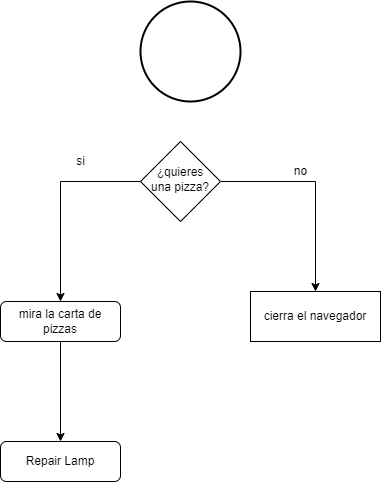

The diagram above was exported from draw.io. Its source (the exported page's mxGraphModel, read from the mxfile embedded in the PNG):
<mxGraphModel dx="510" dy="1891" grid="1" gridSize="10" guides="1" tooltips="1" connect="1" arrows="1" fold="1" page="1" pageScale="1" pageWidth="827" pageHeight="1169" math="0" shadow="0">
  <root>
    <mxCell id="WIyWlLk6GJQsqaUBKTNV-0" />
    <mxCell id="WIyWlLk6GJQsqaUBKTNV-1" parent="WIyWlLk6GJQsqaUBKTNV-0" />
    <mxCell id="nnc-yZmQPNAFkcpwU0Jk-3" style="edgeStyle=orthogonalEdgeStyle;rounded=0;orthogonalLoop=1;jettySize=auto;html=1;entryX=0.5;entryY=0;entryDx=0;entryDy=0;" edge="1" parent="WIyWlLk6GJQsqaUBKTNV-1" source="WIyWlLk6GJQsqaUBKTNV-10" target="WIyWlLk6GJQsqaUBKTNV-11">
      <mxGeometry relative="1" as="geometry" />
    </mxCell>
    <mxCell id="nnc-yZmQPNAFkcpwU0Jk-4" style="edgeStyle=orthogonalEdgeStyle;rounded=0;orthogonalLoop=1;jettySize=auto;html=1;entryX=0.5;entryY=0;entryDx=0;entryDy=0;" edge="1" parent="WIyWlLk6GJQsqaUBKTNV-1" source="WIyWlLk6GJQsqaUBKTNV-10" target="nnc-yZmQPNAFkcpwU0Jk-2">
      <mxGeometry relative="1" as="geometry" />
    </mxCell>
    <mxCell id="WIyWlLk6GJQsqaUBKTNV-10" value="¿quieres una pizza?" style="rhombus;whiteSpace=wrap;html=1;shadow=0;fontFamily=Helvetica;fontSize=12;align=center;strokeWidth=1;spacing=6;spacingTop=-4;" parent="WIyWlLk6GJQsqaUBKTNV-1" vertex="1">
      <mxGeometry x="190" y="140" width="80" height="80" as="geometry" />
    </mxCell>
    <mxCell id="nnc-yZmQPNAFkcpwU0Jk-8" value="" style="edgeStyle=orthogonalEdgeStyle;rounded=0;orthogonalLoop=1;jettySize=auto;html=1;" edge="1" parent="WIyWlLk6GJQsqaUBKTNV-1" source="WIyWlLk6GJQsqaUBKTNV-11" target="nnc-yZmQPNAFkcpwU0Jk-7">
      <mxGeometry relative="1" as="geometry" />
    </mxCell>
    <mxCell id="WIyWlLk6GJQsqaUBKTNV-11" value="mira la carta de pizzas" style="rounded=1;whiteSpace=wrap;html=1;fontSize=12;glass=0;strokeWidth=1;shadow=0;" parent="WIyWlLk6GJQsqaUBKTNV-1" vertex="1">
      <mxGeometry x="50" y="300" width="120" height="40" as="geometry" />
    </mxCell>
    <mxCell id="nnc-yZmQPNAFkcpwU0Jk-1" value="" style="strokeWidth=2;html=1;shape=mxgraph.flowchart.start_2;whiteSpace=wrap;" vertex="1" parent="WIyWlLk6GJQsqaUBKTNV-1">
      <mxGeometry x="190" width="100" height="100" as="geometry" />
    </mxCell>
    <mxCell id="nnc-yZmQPNAFkcpwU0Jk-2" value="cierra el navegador" style="rounded=0;whiteSpace=wrap;html=1;" vertex="1" parent="WIyWlLk6GJQsqaUBKTNV-1">
      <mxGeometry x="300" y="290" width="130" height="50" as="geometry" />
    </mxCell>
    <mxCell id="nnc-yZmQPNAFkcpwU0Jk-5" value="si" style="text;html=1;align=center;verticalAlign=middle;resizable=0;points=[];autosize=1;strokeColor=none;fillColor=none;" vertex="1" parent="WIyWlLk6GJQsqaUBKTNV-1">
      <mxGeometry x="115" y="145" width="30" height="30" as="geometry" />
    </mxCell>
    <mxCell id="nnc-yZmQPNAFkcpwU0Jk-6" value="no" style="text;html=1;align=center;verticalAlign=middle;resizable=0;points=[];autosize=1;strokeColor=none;fillColor=none;" vertex="1" parent="WIyWlLk6GJQsqaUBKTNV-1">
      <mxGeometry x="330" y="155" width="40" height="30" as="geometry" />
    </mxCell>
    <mxCell id="nnc-yZmQPNAFkcpwU0Jk-7" value="Repair Lamp" style="rounded=1;whiteSpace=wrap;html=1;fontSize=12;glass=0;strokeWidth=1;shadow=0;" vertex="1" parent="WIyWlLk6GJQsqaUBKTNV-1">
      <mxGeometry x="50" y="440" width="120" height="40" as="geometry" />
    </mxCell>
  </root>
</mxGraphModel>